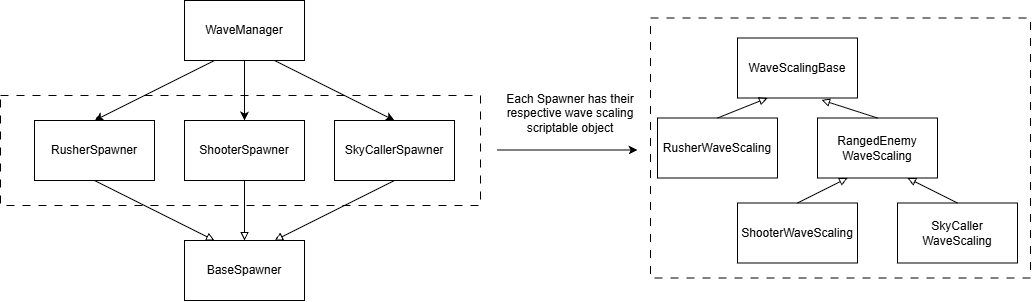

The diagram above was exported from draw.io. Its source (the exported page's mxGraphModel, read from the mxfile embedded in the PNG):
<mxGraphModel dx="1369" dy="757" grid="1" gridSize="10" guides="1" tooltips="1" connect="1" arrows="1" fold="1" page="1" pageScale="1" pageWidth="827" pageHeight="1169" math="0" shadow="0">
  <root>
    <mxCell id="0" />
    <mxCell id="1" parent="0" />
    <mxCell id="qddV07PwWmOCsCs9ftbF-103" edge="1" parent="1" source="qddV07PwWmOCsCs9ftbF-61" style="rounded=0;orthogonalLoop=1;jettySize=auto;html=1;exitX=0.25;exitY=1;exitDx=0;exitDy=0;entryX=0.5;entryY=0;entryDx=0;entryDy=0;" target="qddV07PwWmOCsCs9ftbF-68">
      <mxGeometry relative="1" as="geometry" />
    </mxCell>
    <mxCell id="qddV07PwWmOCsCs9ftbF-104" edge="1" parent="1" source="qddV07PwWmOCsCs9ftbF-61" style="rounded=0;orthogonalLoop=1;jettySize=auto;html=1;exitX=0.75;exitY=1;exitDx=0;exitDy=0;entryX=0.5;entryY=0;entryDx=0;entryDy=0;" target="qddV07PwWmOCsCs9ftbF-70">
      <mxGeometry relative="1" as="geometry" />
    </mxCell>
    <mxCell id="qddV07PwWmOCsCs9ftbF-105" edge="1" parent="1" source="qddV07PwWmOCsCs9ftbF-61" style="rounded=0;orthogonalLoop=1;jettySize=auto;html=1;exitX=0.5;exitY=1;exitDx=0;exitDy=0;entryX=0.5;entryY=0;entryDx=0;entryDy=0;" target="qddV07PwWmOCsCs9ftbF-69">
      <mxGeometry relative="1" as="geometry" />
    </mxCell>
    <mxCell id="qddV07PwWmOCsCs9ftbF-61" parent="1" style="rounded=0;whiteSpace=wrap;html=1;fillColor=none;" value="WaveManager" vertex="1">
      <mxGeometry height="60" width="120" x="354" y="230" as="geometry" />
    </mxCell>
    <mxCell id="qddV07PwWmOCsCs9ftbF-107" edge="1" parent="1" source="qddV07PwWmOCsCs9ftbF-68" style="rounded=0;orthogonalLoop=1;jettySize=auto;html=1;exitX=0.5;exitY=1;exitDx=0;exitDy=0;entryX=0.25;entryY=0;entryDx=0;entryDy=0;endArrow=block;endFill=0;" target="qddV07PwWmOCsCs9ftbF-106">
      <mxGeometry relative="1" as="geometry" />
    </mxCell>
    <mxCell id="qddV07PwWmOCsCs9ftbF-68" parent="1" style="rounded=0;whiteSpace=wrap;html=1;fillColor=none;" value="RusherSpawner" vertex="1">
      <mxGeometry height="60" width="120" x="204" y="350" as="geometry" />
    </mxCell>
    <mxCell id="qddV07PwWmOCsCs9ftbF-108" edge="1" parent="1" source="qddV07PwWmOCsCs9ftbF-69" style="rounded=0;orthogonalLoop=1;jettySize=auto;html=1;exitX=0.5;exitY=1;exitDx=0;exitDy=0;entryX=0.5;entryY=0;entryDx=0;entryDy=0;endArrow=block;endFill=0;" target="qddV07PwWmOCsCs9ftbF-106">
      <mxGeometry relative="1" as="geometry" />
    </mxCell>
    <mxCell id="qddV07PwWmOCsCs9ftbF-69" parent="1" style="rounded=0;whiteSpace=wrap;html=1;fillColor=none;" value="ShooterSpawner" vertex="1">
      <mxGeometry height="60" width="120" x="354" y="350" as="geometry" />
    </mxCell>
    <mxCell id="qddV07PwWmOCsCs9ftbF-109" edge="1" parent="1" source="qddV07PwWmOCsCs9ftbF-70" style="rounded=0;orthogonalLoop=1;jettySize=auto;html=1;exitX=0.5;exitY=1;exitDx=0;exitDy=0;entryX=0.75;entryY=0;entryDx=0;entryDy=0;endArrow=block;endFill=0;" target="qddV07PwWmOCsCs9ftbF-106">
      <mxGeometry relative="1" as="geometry" />
    </mxCell>
    <mxCell id="qddV07PwWmOCsCs9ftbF-70" parent="1" style="rounded=0;whiteSpace=wrap;html=1;fillColor=none;" value="SkyCallerSpawner" vertex="1">
      <mxGeometry height="60" width="120" x="504" y="350" as="geometry" />
    </mxCell>
    <mxCell id="qddV07PwWmOCsCs9ftbF-106" parent="1" style="rounded=0;whiteSpace=wrap;html=1;fillColor=none;" value="BaseSpawner" vertex="1">
      <mxGeometry height="60" width="120" x="354" y="470" as="geometry" />
    </mxCell>
    <mxCell id="qddV07PwWmOCsCs9ftbF-122" edge="1" parent="1" style="edgeStyle=orthogonalEdgeStyle;rounded=0;orthogonalLoop=1;jettySize=auto;html=1;exitX=1;exitY=0.5;exitDx=0;exitDy=0;">
      <mxGeometry relative="1" as="geometry">
        <mxPoint x="667" y="379.5" as="sourcePoint" />
        <mxPoint x="807" y="379.5" as="targetPoint" />
      </mxGeometry>
    </mxCell>
    <mxCell id="qddV07PwWmOCsCs9ftbF-110" parent="1" style="rounded=0;whiteSpace=wrap;html=1;fillColor=none;dashed=1;dashPattern=8 8;" value="" vertex="1">
      <mxGeometry height="110" width="480" x="170" y="325" as="geometry" />
    </mxCell>
    <mxCell id="qddV07PwWmOCsCs9ftbF-111" parent="1" style="text;html=1;whiteSpace=wrap;strokeColor=none;fillColor=none;align=center;verticalAlign=middle;rounded=0;" value="Each Spawner has their respective wave scaling scriptable object" vertex="1">
      <mxGeometry height="30" width="160" x="660" y="327.5" as="geometry" />
    </mxCell>
    <mxCell id="qddV07PwWmOCsCs9ftbF-112" parent="1" style="rounded=0;whiteSpace=wrap;html=1;fillColor=none;" value="WaveScalingBase" vertex="1">
      <mxGeometry height="60" width="120" x="907" y="267.5" as="geometry" />
    </mxCell>
    <mxCell id="qddV07PwWmOCsCs9ftbF-113" parent="1" style="rounded=0;whiteSpace=wrap;html=1;fillColor=none;" value="RangedEnemy&lt;div&gt;WaveScaling&lt;/div&gt;" vertex="1">
      <mxGeometry height="60" width="120" x="987" y="347.5" as="geometry" />
    </mxCell>
    <mxCell id="qddV07PwWmOCsCs9ftbF-120" edge="1" parent="1" source="qddV07PwWmOCsCs9ftbF-114" style="rounded=0;orthogonalLoop=1;jettySize=auto;html=1;exitX=0.5;exitY=0;exitDx=0;exitDy=0;entryX=0.25;entryY=1;entryDx=0;entryDy=0;endArrow=block;endFill=0;" target="qddV07PwWmOCsCs9ftbF-112">
      <mxGeometry relative="1" as="geometry" />
    </mxCell>
    <mxCell id="qddV07PwWmOCsCs9ftbF-114" parent="1" style="rounded=0;whiteSpace=wrap;html=1;fillColor=none;" value="RusherWaveScaling" vertex="1">
      <mxGeometry height="60" width="120" x="827" y="347.5" as="geometry" />
    </mxCell>
    <mxCell id="qddV07PwWmOCsCs9ftbF-118" edge="1" parent="1" source="qddV07PwWmOCsCs9ftbF-116" style="rounded=0;orthogonalLoop=1;jettySize=auto;html=1;exitX=0.5;exitY=0;exitDx=0;exitDy=0;entryX=0.25;entryY=1;entryDx=0;entryDy=0;endArrow=block;endFill=0;" target="qddV07PwWmOCsCs9ftbF-113">
      <mxGeometry relative="1" as="geometry" />
    </mxCell>
    <mxCell id="qddV07PwWmOCsCs9ftbF-116" parent="1" style="rounded=0;whiteSpace=wrap;html=1;fillColor=none;" value="ShooterWaveScaling" vertex="1">
      <mxGeometry height="60" width="120" x="907" y="432.5" as="geometry" />
    </mxCell>
    <mxCell id="qddV07PwWmOCsCs9ftbF-119" edge="1" parent="1" source="qddV07PwWmOCsCs9ftbF-117" style="rounded=0;orthogonalLoop=1;jettySize=auto;html=1;exitX=0.5;exitY=0;exitDx=0;exitDy=0;entryX=0.75;entryY=1;entryDx=0;entryDy=0;endArrow=block;endFill=0;" target="qddV07PwWmOCsCs9ftbF-113">
      <mxGeometry relative="1" as="geometry" />
    </mxCell>
    <mxCell id="qddV07PwWmOCsCs9ftbF-117" parent="1" style="rounded=0;whiteSpace=wrap;html=1;fillColor=none;" value="SkyCaller&lt;div&gt;WaveScaling&lt;/div&gt;" vertex="1">
      <mxGeometry height="60" width="120" x="1067" y="432.5" as="geometry" />
    </mxCell>
    <mxCell id="qddV07PwWmOCsCs9ftbF-121" edge="1" parent="1" source="qddV07PwWmOCsCs9ftbF-113" style="rounded=0;orthogonalLoop=1;jettySize=auto;html=1;exitX=0.5;exitY=0;exitDx=0;exitDy=0;entryX=0.7;entryY=1.033;entryDx=0;entryDy=0;entryPerimeter=0;endArrow=block;endFill=0;" target="qddV07PwWmOCsCs9ftbF-112">
      <mxGeometry relative="1" as="geometry" />
    </mxCell>
    <mxCell id="qddV07PwWmOCsCs9ftbF-123" parent="1" style="rounded=0;whiteSpace=wrap;html=1;fillColor=none;dashed=1;dashPattern=8 8;" value="" vertex="1">
      <mxGeometry height="260" width="380" x="820" y="247.5" as="geometry" />
    </mxCell>
  </root>
</mxGraphModel>